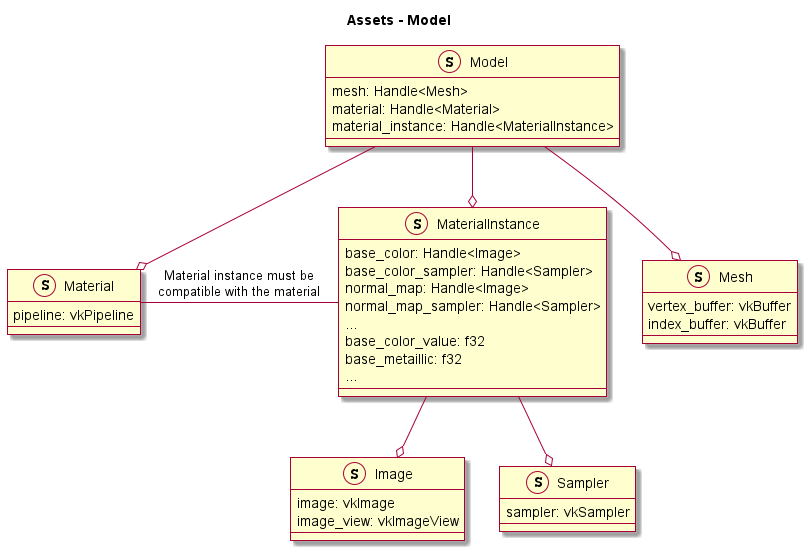

The diagram above was rendered by PlantUML. Its source (embedded in the PNG):
@startuml

skin rose

title Assets - Model


struct Model {
  mesh: Handle<Mesh>
  material: Handle<Material>
  material_instance: Handle<MaterialInstance>
}

struct Mesh {
    vertex_buffer: vkBuffer
    index_buffer: vkBuffer
}

struct Material {
    pipeline: vkPipeline
}

struct MaterialInstance {
    base_color: Handle<Image>
    base_color_sampler: Handle<Sampler>
    normal_map: Handle<Image>
    normal_map_sampler: Handle<Sampler>
    ...
    base_color_value: f32
    base_metaillic: f32
    ...
}

struct Image {
    image: vkImage
    image_view: vkImageView
}

struct Sampler {
    sampler: vkSampler
}

Model --o Mesh
Model --o Material
Model --o MaterialInstance

Material -right- MaterialInstance: "Material instance must be\ncompatible with the material"

MaterialInstance --o Image
MaterialInstance --o Sampler


@enduml